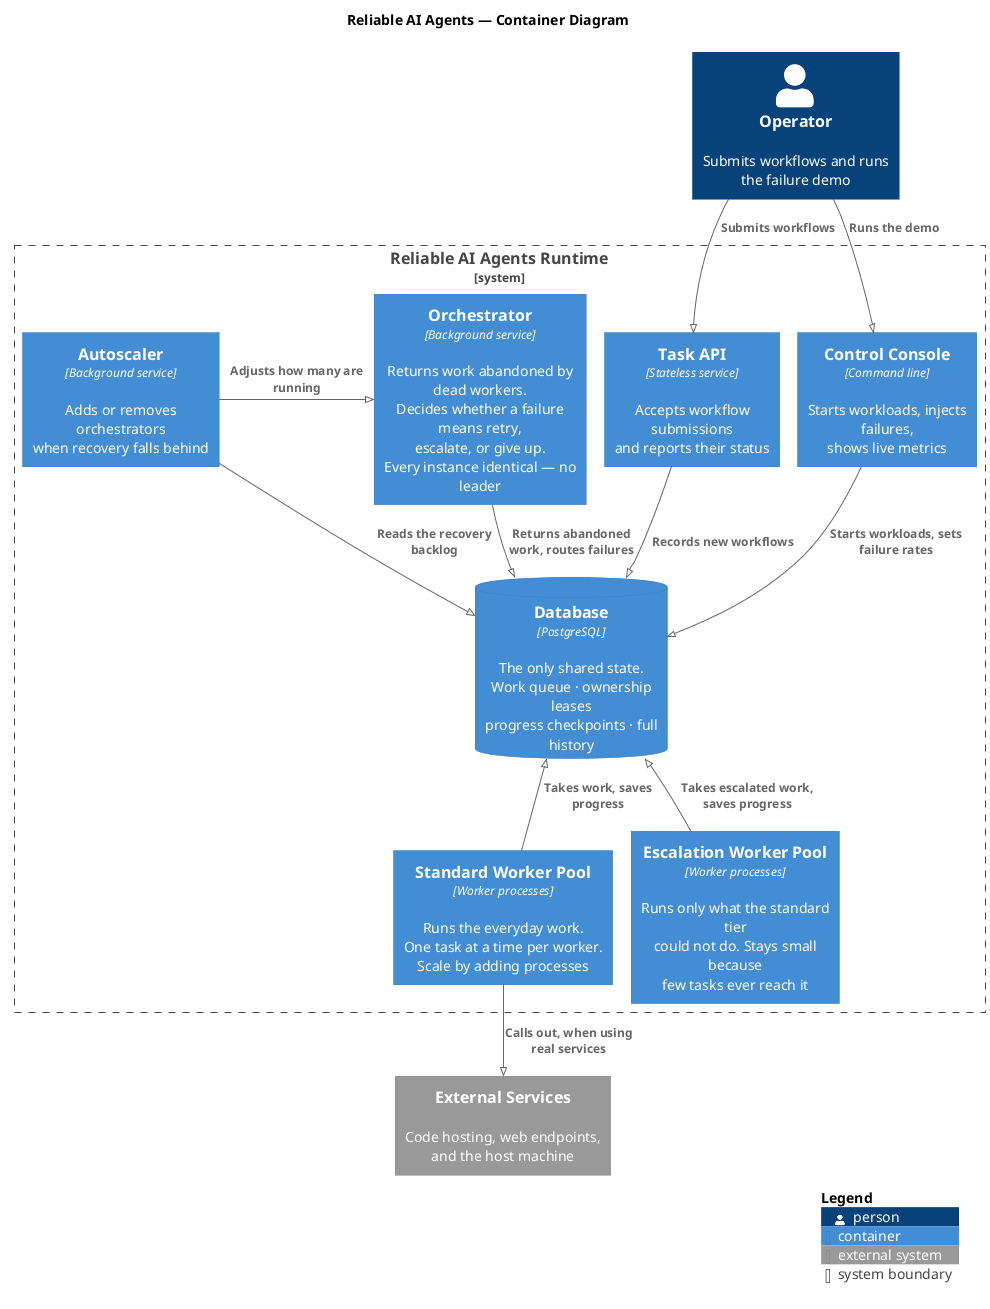

The diagram above was rendered by PlantUML. Its source (embedded in the PNG):
@startuml ReliableAIAgents-Containers
!pragma layout smetana
' ---------------------------------------------------------------------------
' Reliable AI Agents -- C4 Level 2 (Container diagram)
'
' Render:  plantuml docs/architecture.puml
'          or paste into https://www.plantuml.com/plantuml
'
' THE CLAIM THIS DIAGRAM MAKES:
' no container calls any other container. Every arrow ends at the database.
' That is what removes the single point of failure and the need for a
' consensus protocol. The absence of lateral arrows IS the point.
' ---------------------------------------------------------------------------
!include https://raw.githubusercontent.com/plantuml-stdlib/C4-PlantUML/master/C4_Container.puml

LAYOUT_WITH_LEGEND()
title Reliable AI Agents — Container Diagram

Person(operator, "Operator", "Submits workflows and runs the failure demo")

System_Boundary(sys, "Reliable AI Agents Runtime") {

    Container(api, "Task API", "Stateless service", "Accepts workflow submissions\nand reports their status")

    Container(cli, "Control Console", "Command line", "Starts workloads, injects failures,\nshows live metrics")

    Container(orch, "Orchestrator", "Background service", "Returns work abandoned by dead workers.\nDecides whether a failure means retry,\nescalate, or give up.\nEvery instance identical — no leader")

    Container(junior, "Standard Worker Pool", "Worker processes", "Runs the everyday work.\nOne task at a time per worker.\nScale by adding processes")

    Container(senior, "Escalation Worker Pool", "Worker processes", "Runs only what the standard tier\ncould not do. Stays small because\nfew tasks ever reach it")

    Container(scaler, "Autoscaler", "Background service", "Adds or removes orchestrators\nwhen recovery falls behind")

    ContainerDb(pg, "Database", "PostgreSQL", "The only shared state.\nWork queue · ownership leases\nprogress checkpoints · full history")
}

System_Ext(ext, "External Services", "Code hosting, web endpoints,\nand the host machine")

' --- people ------------------------------------------------------------------
Rel(operator, api, "Submits workflows")
Rel(operator, cli, "Runs the demo")

' --- every container talks ONLY to the database -------------------------------
Rel(api, pg, "Records new workflows")
Rel(cli, pg, "Starts workloads, sets failure rates")
Rel_D(orch, pg, "Returns abandoned work, routes failures")
Rel_U(junior, pg, "Takes work, saves progress")
Rel_U(senior, pg, "Takes escalated work, saves progress")
Rel(scaler, pg, "Reads the recovery backlog")

' --- the one arrow that is not to the database -------------------------------
Rel_R(scaler, orch, "Adjusts how many are running")

' --- only workers reach outside ----------------------------------------------
Rel_D(junior, ext, "Calls out, when using real services")

SHOW_LEGEND()
@enduml